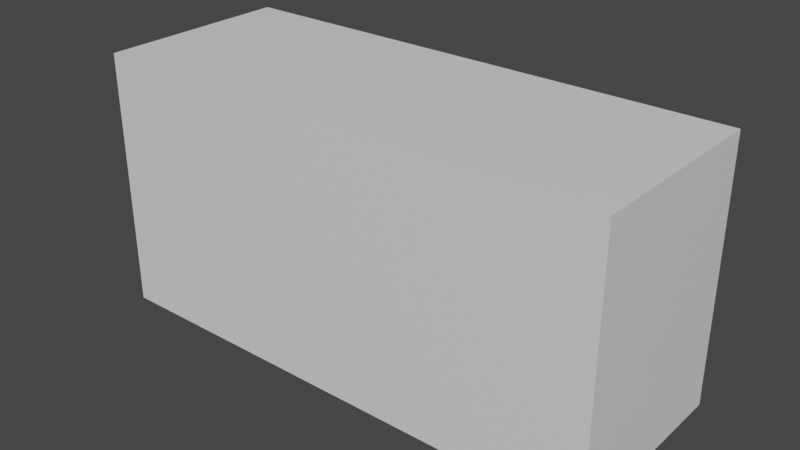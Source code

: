 # Source: counter.blend  (saved by Blender 3.4.6; exported with 4.5.12 LTS)
import bpy
from mathutils import Matrix  # noqa: F401  (used for matrix-valued properties, if any)

bpy.ops.wm.read_factory_settings(use_empty=True)
scene = bpy.context.scene
scene.name = 'Scene'

# ---- collections
col_collection = bpy.data.collections.new('Collection'); scene.collection.children.link(col_collection)

# ---- materials (node trees are filled in below, after node groups)
mat_material_001 = bpy.data.materials.new('Material.001')
mat_material_001.use_transparent_shadow = False
mat_material_002 = bpy.data.materials.new('Material.002')
mat_material_002.use_transparent_shadow = False

# ---- material node trees
mat_material_001.use_nodes = True; mat_material_001.node_tree.nodes.clear()
_N = mat_material_001.node_tree.nodes; _L = mat_material_001.node_tree.links
n0 = _N.new('ShaderNodeBsdfPrincipled'); n0.name = 'Principled BSDF'; n0.location = (10, 300)
n0.distribution = 'GGX'
n0.subsurface_method = 'RANDOM_WALK_SKIN'
n0.inputs[3].default_value = 1.45
n0.inputs[27].default_value = (0.0, 0.0, 0.0, 1.0)
n0.inputs[28].default_value = 1.0
n1 = _N.new('ShaderNodeOutputMaterial'); n1.name = 'Material Output'; n1.location = (300, 300)
_L.new(n0.outputs[0], n1.inputs[0])
n1.is_active_output = True
mat_material_002.use_nodes = True; mat_material_002.node_tree.nodes.clear()
_N = mat_material_002.node_tree.nodes; _L = mat_material_002.node_tree.links
n0 = _N.new('ShaderNodeBsdfPrincipled'); n0.name = 'Principled BSDF'; n0.location = (10, 300)
n0.distribution = 'GGX'
n0.subsurface_method = 'RANDOM_WALK_SKIN'
n0.inputs[3].default_value = 1.45
n0.inputs[27].default_value = (0.0, 0.0, 0.0, 1.0)
n0.inputs[28].default_value = 1.0
n1 = _N.new('ShaderNodeOutputMaterial'); n1.name = 'Material Output'; n1.location = (300, 300)
_L.new(n0.outputs[0], n1.inputs[0])
n1.is_active_output = True

# ---- world
world_world = bpy.data.worlds.new('World'); scene.world = world_world
world_world.use_nodes = True; world_world.node_tree.nodes.clear()
_N = world_world.node_tree.nodes; _L = world_world.node_tree.links
n0 = _N.new('ShaderNodeOutputWorld'); n0.name = 'World Output'; n0.location = (300, 300)
n1 = _N.new('ShaderNodeBackground'); n1.name = 'Background'; n1.location = (10, 300)
n1.inputs[0].default_value = (0.05088, 0.05088, 0.05088, 1.0)
_L.new(n1.outputs[0], n0.inputs[0])
n0.is_active_output = True
world_world.color = (0.05088, 0.05088, 0.05088)
world_world.use_sun_shadow = False
world_world.sun_shadow_jitter_overblur = 0.0

# ---- meshes
me_cube_001 = bpy.data.meshes.new('Cube.001')
me_cube_001.from_pydata([(-2.0, 0.0, 1.0), (-2.0, 1.4, 1.0), (-2.0, 0.0, -1.0), (-2.0, 1.4, -1.0), (2.0, 0.0, 1.0), (2.0, 1.4, 1.0), (2.0, 0.0, -1.0), (2.0, 1.4, -1.0), (-2.0, 1.5, 1.0), (-2.0, 1.5, -1.0), (2.0, 1.5, 1.0), (2.0, 1.5, -1.0)], [], [(0, 1, 3, 2), (2, 3, 7, 6), (6, 7, 5, 4), (4, 5, 1, 0), (2, 6, 4, 0), (3, 1, 8, 9), (11, 9, 8, 10), (1, 5, 10, 8), (7, 3, 9, 11), (5, 7, 11, 10)])
me_cube_001.polygons.foreach_set('material_index', [0, 0, 0, 0, 0, 1, 1, 1, 1, 1])
_uv = me_cube_001.uv_layers.new(name='UVMap')
_uv.uv.foreach_set('vector', [0.5, 0.65, 0.95, 0.65, 0.95, 0.35, 0.5, 0.35, 0.0, 0.5, 0.0, 0.95, 1.0, 0.95, 1.0, 0.5, 0.5, 0.35, 0.95, 0.35, 0.95, 0.65, 0.5, 0.65, 1.0, 0.5, 1.0, 0.95, 0.0, 0.95, 0.0, 0.5, 0.0, 0.35, 1.0, 0.35, 1.0, 0.65, 0.0, 0.65, 0.95, 0.35, 0.95, 0.65, 1.0, 0.65, 1.0, 0.35, 1.0, 0.35, 0.0, 0.35, 0.0, 0.65, 1.0, 0.65, 0.0, 0.95, 1.0, 0.95, 1.0, 1.0, 0.0, 1.0, 1.0, 0.95, 0.0, 0.95, 0.0, 1.0, 1.0, 1.0, 0.95, 0.65, 0.95, 0.35, 1.0, 0.35, 1.0, 0.65])
me_cube_001.materials.append(mat_material_001)
me_cube_001.materials.append(mat_material_002)
me_cube_001.update()

# ---- objects
ob_cube = bpy.data.objects.new('Cube', me_cube_001)

# ---- transforms, parenting, visibility, modifiers, constraints
ob_cube.location = (0.0, 0.0, 0.0)

# ---- collection membership
col_collection.objects.link(ob_cube)

# ---- scene / render settings (as saved in the file)
scene.frame_start = 1; scene.frame_end = 250; scene.frame_set(1)
scene.render.engine = 'BLENDER_EEVEE_NEXT'
scene.cycles.sampling_pattern = 'TABULATED_SOBOL'
scene.cycles.use_light_tree = False
scene.view_settings.view_transform = 'Filmic'
bpy.context.view_layer.update()

# ---- added for rendering (the .blend has no active camera and no usable light): camera, sun
cam_auto = bpy.data.cameras.new('AutoCamera')
cam_auto.lens = 50.0
cam_auto.sensor_width = 36.0
cam_auto.clip_end = 1000.0
ob_auto_camera = bpy.data.objects.new('AutoCamera', cam_auto)
scene.collection.objects.link(ob_auto_camera)
ob_auto_camera.location = (4.36428, -4.48713, 3.49142)
ob_auto_camera.rotation_euler = (1.09748, -7.21219e-08, 0.694738)
scene.camera = ob_auto_camera
light_auto_sun = bpy.data.lights.new('AutoSun', 'SUN')
light_auto_sun.energy = 3.0
light_auto_sun.angle = 0.0523599
ob_auto_sun = bpy.data.objects.new('AutoSun', light_auto_sun)
scene.collection.objects.link(ob_auto_sun)
ob_auto_sun.rotation_euler = (0.872665, 0.174533, 0.523599)
bpy.context.view_layer.update()
